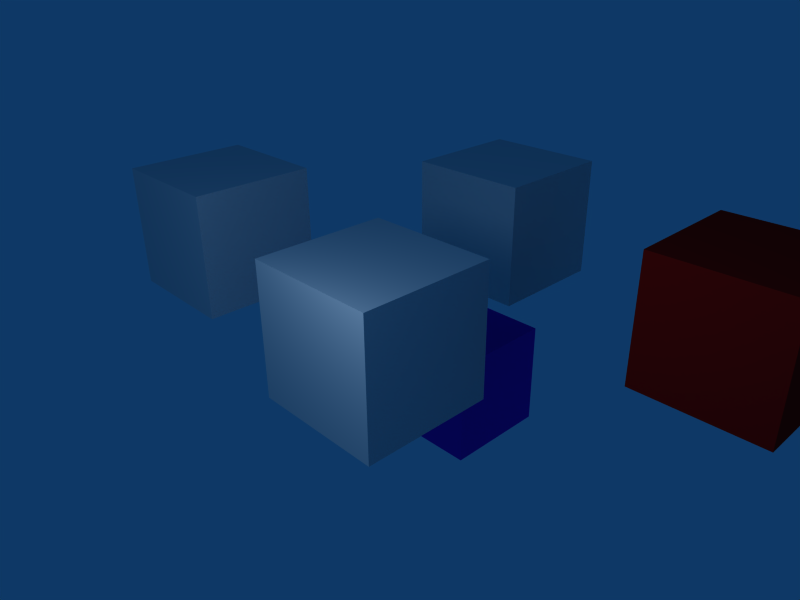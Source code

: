 # Source: textured_box_and_sphere.blend  (saved by Blender 2.49.2; exported with 4.5.12 LTS)
import bpy
from mathutils import Matrix  # noqa: F401  (used for matrix-valued properties, if any)

bpy.ops.wm.read_factory_settings(use_empty=True)
scene = bpy.context.scene
scene.name = 'Scene'

# ---- collections
col_collection_1 = bpy.data.collections.new('Collection 1'); scene.collection.children.link(col_collection_1)

# ---- materials (node trees are filled in below, after node groups)
mat_material_003 = bpy.data.materials.new('Material.003')
mat_material_003.alpha_threshold = 0.0
mat_material_003.diffuse_color = (0.9297, 0.047, 0.047, 1.0)
mat_material_003.specular_color = (0.9005, 1.0, 0.0)
mat_material_003.roughness = 0.5
mat_material_003.line_color = (0.0, 0.0, 0.0, 1.0)
mat_material_004 = bpy.data.materials.new('Material.004')
mat_material_004.alpha_threshold = 0.0
mat_material_004.diffuse_color = (0.2756, 0.07092, 0.7707, 1.0)
mat_material_004.roughness = 0.5
mat_material_004.line_color = (0.0, 0.0, 0.0, 1.0)
mat_material_002 = bpy.data.materials.new('Material.002')
mat_material_002.alpha_threshold = 0.0
mat_material_002.roughness = 0.5
mat_material_002.line_color = (0.0, 0.0, 0.0, 1.0)
mat_material = bpy.data.materials.new('Material')
mat_material.alpha_threshold = 0.0
mat_material.roughness = 0.5
mat_material.line_color = (0.0, 0.0, 0.0, 1.0)

# ---- material node trees

# ---- world
world_world = bpy.data.worlds.new('World'); scene.world = world_world
world_world.color = (0.05656, 0.2208, 0.4)
world_world.use_sun_shadow = False
world_world.sun_shadow_jitter_overblur = 0.0
world_world.cycles.sampling_method = 'MANUAL'
world_world.cycles.sample_map_resolution = 256

# ---- cameras
cam_camera = bpy.data.cameras.new('Camera')
cam_camera.passepartout_alpha = 0.2
cam_camera.clip_end = 100.0
cam_camera.lens = 35.0
cam_camera.ortho_scale = 7.314
cam_camera.show_passepartout = False
cam_camera.show_safe_areas = True
cam_camera.dof.focus_distance = 0.0
cam_camera.dof.aperture_fstop = 128.0

# ---- lights
light_spot = bpy.data.lights.new('Spot', 'POINT')
light_spot.transmission_factor = 0.0
light_spot.cutoff_distance = 30.0
light_spot.energy = 195.5
light_spot.shadow_buffer_clip_start = 1.001
light_spot.shadow_soft_size = 1.0
light_spot.shadow_maximum_resolution = 0.006
light_spot.use_absolute_resolution = True
light_spot.cycles.use_multiple_importance_sampling = False

# ---- meshes
me_cube_004 = bpy.data.meshes.new('Cube.004')
me_cube_004.from_pydata([(1.0, 1.0, -1.0), (1.0, -1.0, -1.0), (-1.0, -1.0, -1.0), (-1.0, 1.0, -1.0), (1.0, 1.0, 1.0), (1.0, -1.0, 1.0), (-1.0, -1.0, 1.0), (-1.0, 1.0, 1.0)], [], [(0, 1, 2, 3), (4, 7, 6, 5), (0, 4, 5, 1), (1, 5, 6, 2), (2, 6, 7, 3), (4, 0, 3, 7)])
me_cube_004.materials.append(mat_material_003)
me_cube_004.use_remesh_preserve_volume = False
me_cube_004.use_remesh_preserve_attributes = False
me_cube_004.use_mirror_vertex_groups = False
me_cube_004.update()
me_cube_003 = bpy.data.meshes.new('Cube.003')
me_cube_003.from_pydata([(1.0, 1.0, -1.0), (1.0, -1.0, -1.0), (-1.0, -1.0, -1.0), (-1.0, 1.0, -1.0), (1.0, 1.0, 1.0), (1.0, -1.0, 1.0), (-1.0, -1.0, 1.0), (-1.0, 1.0, 1.0)], [], [(0, 1, 2, 3), (4, 7, 6, 5), (0, 4, 5, 1), (1, 5, 6, 2), (2, 6, 7, 3), (4, 0, 3, 7)])
me_cube_003.materials.append(mat_material_004)
me_cube_003.use_remesh_preserve_volume = False
me_cube_003.use_remesh_preserve_attributes = False
me_cube_003.use_mirror_vertex_groups = False
me_cube_003.update()
me_cube_002 = bpy.data.meshes.new('Cube.002')
me_cube_002.from_pydata([(1.0, 1.0, -1.0), (1.0, -1.0, -1.0), (-1.0, -1.0, -1.0), (-1.0, 1.0, -1.0), (1.0, 1.0, 1.0), (1.0, -1.0, 1.0), (-1.0, -1.0, 1.0), (-1.0, 1.0, 1.0)], [], [(0, 1, 2, 3), (4, 7, 6, 5), (0, 4, 5, 1), (1, 5, 6, 2), (2, 6, 7, 3), (4, 0, 3, 7)])
_uv = me_cube_002.uv_layers.new(name='UVTex')
_uv.uv.foreach_set('vector', [0.6847, 0.3987, 0.4859, 0.2121, 0.9903, 0.3315, 0.8396, 0.4755, 0.5965, 0.6589, 0.8797, 0.7783, 0.2908, 0.5917, 0.4458, 0.515, 0.6847, 0.3987, 0.5965, 0.6589, 0.4458, 0.515, 0.4859, 0.2121, 0.4859, 0.2121, 0.4458, 0.515, 0.2908, 0.5917, 0.2026, 0.3315, 0.2026, 0.3315, 0.2908, 0.5917, 0.09199, 0.7783, 0.0519, 0.4755, 0.5965, 0.6589, 0.6847, 0.3987, 0.8396, 0.4755, 0.8797, 0.7783])
me_cube_002.materials.append(mat_material_002)
me_cube_002.use_remesh_preserve_volume = False
me_cube_002.use_remesh_preserve_attributes = False
me_cube_002.use_mirror_vertex_groups = False
me_cube_002.update()
me_cube_001 = bpy.data.meshes.new('Cube.001')
me_cube_001.from_pydata([(1.0, 1.0, -1.0), (1.0, -1.0, -1.0), (-1.0, -1.0, -1.0), (-1.0, 1.0, -1.0), (1.0, 1.0, 1.0), (1.0, -1.0, 1.0), (-1.0, -1.0, 1.0), (-1.0, 1.0, 1.0)], [], [(0, 1, 2, 3), (4, 7, 6, 5), (0, 4, 5, 1), (1, 5, 6, 2), (2, 6, 7, 3), (4, 0, 3, 7)])
_uv = me_cube_001.uv_layers.new(name='UVTex')
_uv.uv.foreach_set('vector', [0.6847, 0.3987, 0.4859, 0.2121, 0.9903, 0.3315, 0.8396, 0.4755, 0.5965, 0.6589, 0.8797, 0.7783, 0.2908, 0.5917, 0.4458, 0.515, 0.6847, 0.3987, 0.5965, 0.6589, 0.4458, 0.515, 0.4859, 0.2121, 0.4859, 0.2121, 0.4458, 0.515, 0.2908, 0.5917, 0.2026, 0.3315, 0.2026, 0.3315, 0.2908, 0.5917, 0.09199, 0.7783, 0.0519, 0.4755, 0.5965, 0.6589, 0.6847, 0.3987, 0.8396, 0.4755, 0.8797, 0.7783])
me_cube_001.materials.append(mat_material_002)
me_cube_001.use_remesh_preserve_volume = False
me_cube_001.use_remesh_preserve_attributes = False
me_cube_001.use_mirror_vertex_groups = False
me_cube_001.update()
me_cube = bpy.data.meshes.new('Cube')
me_cube.from_pydata([(1.0, 1.0, -1.0), (1.0, -1.0, -1.0), (-1.0, -1.0, -1.0), (-1.0, 1.0, -1.0), (1.0, 1.0, 1.0), (1.0, -1.0, 1.0), (-1.0, -1.0, 1.0), (-1.0, 1.0, 1.0)], [], [(0, 1, 2, 3), (4, 7, 6, 5), (0, 4, 5, 1), (1, 5, 6, 2), (2, 6, 7, 3), (4, 0, 3, 7)])
_uv = me_cube.uv_layers.new(name='UVTex')
_uv.uv.foreach_set('vector', [0.6391, 0.2552, 0.4682, 0.0226, 0.9437, 0.07595, 0.7876, 0.3086, 0.5921, 0.9169, 0.8199, 0.9702, 0.2874, 0.7376, 0.4359, 0.6842, 0.6391, 0.2552, 0.5921, 0.9169, 0.4359, 0.6842, 0.4682, 0.0226, 0.4682, 0.0226, 0.4359, 0.6842, 0.2874, 0.7376, 0.2404, 0.07595, 0.2404, 0.07595, 0.2874, 0.7376, 0.1165, 0.9702, 0.08423, 0.3086, 0.5921, 0.9169, 0.6391, 0.2552, 0.7876, 0.3086, 0.8199, 0.9702])
me_cube.materials.append(mat_material)
me_cube.use_remesh_preserve_volume = False
me_cube.use_remesh_preserve_attributes = False
me_cube.use_mirror_vertex_groups = False
me_cube.update()

# ---- objects
ob_cube_007 = bpy.data.objects.new('Cube.007', me_cube_004)
ob_cube_006 = bpy.data.objects.new('Cube.006', me_cube_003)
ob_cube_005 = bpy.data.objects.new('Cube.005', me_cube_002)
ob_cube_004 = bpy.data.objects.new('Cube.004', me_cube_001)
ob_cube = bpy.data.objects.new('Cube', me_cube)
ob_lamp = bpy.data.objects.new('Lamp', light_spot)
ob_camera = bpy.data.objects.new('Camera', cam_camera)

# ---- transforms, parenting, visibility, modifiers, constraints
ob_cube_007.location = (4.064, 2.733, 0.5983)
ob_cube_007.lock_rotations_4d = False
ob_cube_007.empty_display_type = 'ARROWS'
ob_cube_007.lineart.crease_threshold = 0.0
ob_cube_006.location = (-1.185, 3.118, -2.684)
ob_cube_006.lock_rotations_4d = False
ob_cube_006.empty_display_type = 'ARROWS'
ob_cube_006.lineart.crease_threshold = 0.0
ob_cube_005.location = (0.9683, -0.8906, 0.6238)
ob_cube_005.lock_rotations_4d = False
ob_cube_005.empty_display_type = 'ARROWS'
ob_cube_005.lineart.crease_threshold = 0.0
ob_cube_004.location = (-0.5389, 3.45, 0.6117)
ob_cube_004.lock_rotations_4d = False
ob_cube_004.empty_display_type = 'ARROWS'
ob_cube_004.lineart.crease_threshold = 0.0
ob_cube.location = (-3.381, -0.3245, 0.6992)
ob_cube.lock_rotations_4d = False
ob_cube.empty_display_type = 'ARROWS'
ob_cube.color = (0.0, 0.0, 0.0, 1.0)
ob_cube.lineart.crease_threshold = 0.0
ob_lamp.location = (2.18, -4.311, 3.565)
ob_lamp.rotation_euler = (0.6503, 0.05522, 1.866)
ob_lamp.lock_rotations_4d = False
ob_lamp.empty_display_type = 'ARROWS'
ob_lamp.color = (0.0, 0.0, 0.0, 0.0)
ob_lamp.lineart.crease_threshold = 0.0
ob_camera.location = (7.481, -6.508, 5.344)
ob_camera.rotation_euler = (1.109, 0.01082, 0.8149)
ob_camera.lock_rotations_4d = False
ob_camera.empty_display_type = 'ARROWS'
ob_camera.color = (0.0, 0.0, 0.0, 0.0)
ob_camera.display_type = 'WIRE'
ob_camera.lineart.crease_threshold = 0.0

# ---- collection membership
col_collection_1.objects.link(ob_cube_007)
col_collection_1.objects.link(ob_cube_006)
col_collection_1.objects.link(ob_cube_005)
col_collection_1.objects.link(ob_cube_004)
col_collection_1.objects.link(ob_cube)
col_collection_1.objects.link(ob_lamp)
col_collection_1.objects.link(ob_camera)

# ---- scene / render settings (as saved in the file)
scene.camera = ob_camera
scene.frame_start = 1; scene.frame_end = 250; scene.frame_set(1)
scene.render.engine = 'BLENDER_EEVEE_NEXT'
scene.render.image_settings.file_format = 'JPEG'
scene.render.image_settings.color_mode = 'RGB'
scene.render.image_settings.compression = 90
scene.render.resolution_x = 800
scene.render.resolution_y = 600
scene.render.pixel_aspect_x = 100.0
scene.render.pixel_aspect_y = 100.0
scene.render.fps = 25
scene.render.dither_intensity = 0.0
scene.render.use_compositing = False
scene.render.use_sequencer = False
scene.render.bake_margin = 2
scene.render.bake_bias = 0.0
scene.render.use_stamp_time = False
scene.render.use_stamp_date = False
scene.render.use_stamp_frame = False
scene.render.use_stamp_camera = False
scene.render.use_stamp_scene = False
scene.render.use_stamp_filename = False
scene.render.use_stamp_render_time = False
scene.render.stamp_font_size = 0
scene.cycles.use_denoising = False
scene.cycles.samples = 10
scene.cycles.sampling_pattern = 'TABULATED_SOBOL'
scene.cycles.light_sampling_threshold = 0.0
scene.cycles.use_adaptive_sampling = False
scene.cycles.use_light_tree = False
scene.cycles.blur_glossy = 0.0
scene.cycles.volume_bounces = 1
scene.cycles.pixel_filter_type = 'GAUSSIAN'
scene.cycles.sample_clamp_indirect = 0.0
scene.view_settings.view_transform = 'Raw'
bpy.context.view_layer.update()
